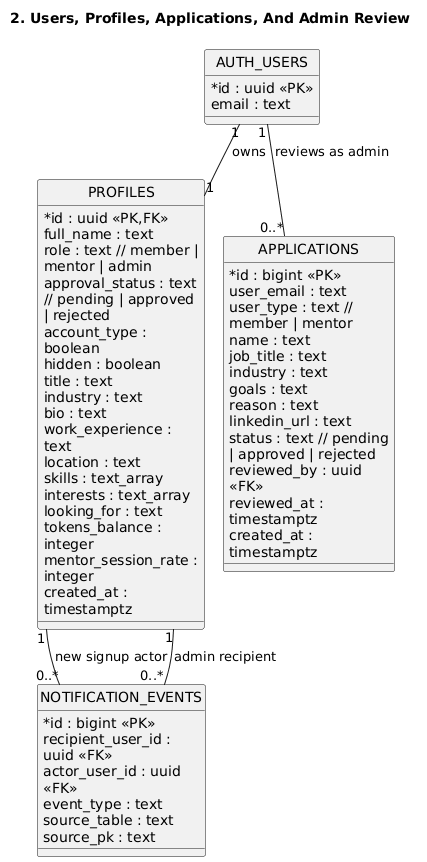

The diagram above was rendered by PlantUML. Its source (embedded in the PNG):
@startuml
title 2. Users, Profiles, Applications, And Admin Review
!pragma layout smetana
top to bottom direction
hide circle
skinparam linetype ortho
skinparam shadowing false
skinparam classAttributeIconSize 0
skinparam nodesep 30
skinparam ranksep 55
skinparam wrapWidth 160

class AUTH_USERS {
  *id : uuid <<PK>>
   email : text
}

class PROFILES {
  *id : uuid <<PK,FK>>
   full_name : text
   role : text // member | mentor | admin
   approval_status : text // pending | approved | rejected
   account_type : boolean
   hidden : boolean
   title : text
   industry : text
   bio : text
   work_experience : text
   location : text
   skills : text_array
   interests : text_array
   looking_for : text
   tokens_balance : integer
   mentor_session_rate : integer
   created_at : timestamptz
}

class APPLICATIONS {
  *id : bigint <<PK>>
   user_email : text
   user_type : text // member | mentor
   name : text
   job_title : text
   industry : text
   goals : text
   reason : text
   linkedin_url : text
   status : text // pending | approved | rejected
   reviewed_by : uuid <<FK>>
   reviewed_at : timestamptz
   created_at : timestamptz
}

class NOTIFICATION_EVENTS {
  *id : bigint <<PK>>
   recipient_user_id : uuid <<FK>>
   actor_user_id : uuid <<FK>>
   event_type : text
   source_table : text
   source_pk : text
}

AUTH_USERS "1" -- "1" PROFILES : owns
AUTH_USERS "1" -- "0..*" APPLICATIONS : reviews as admin
PROFILES "1" -- "0..*" NOTIFICATION_EVENTS : new signup actor
PROFILES "1" -- "0..*" NOTIFICATION_EVENTS : admin recipient
@enduml